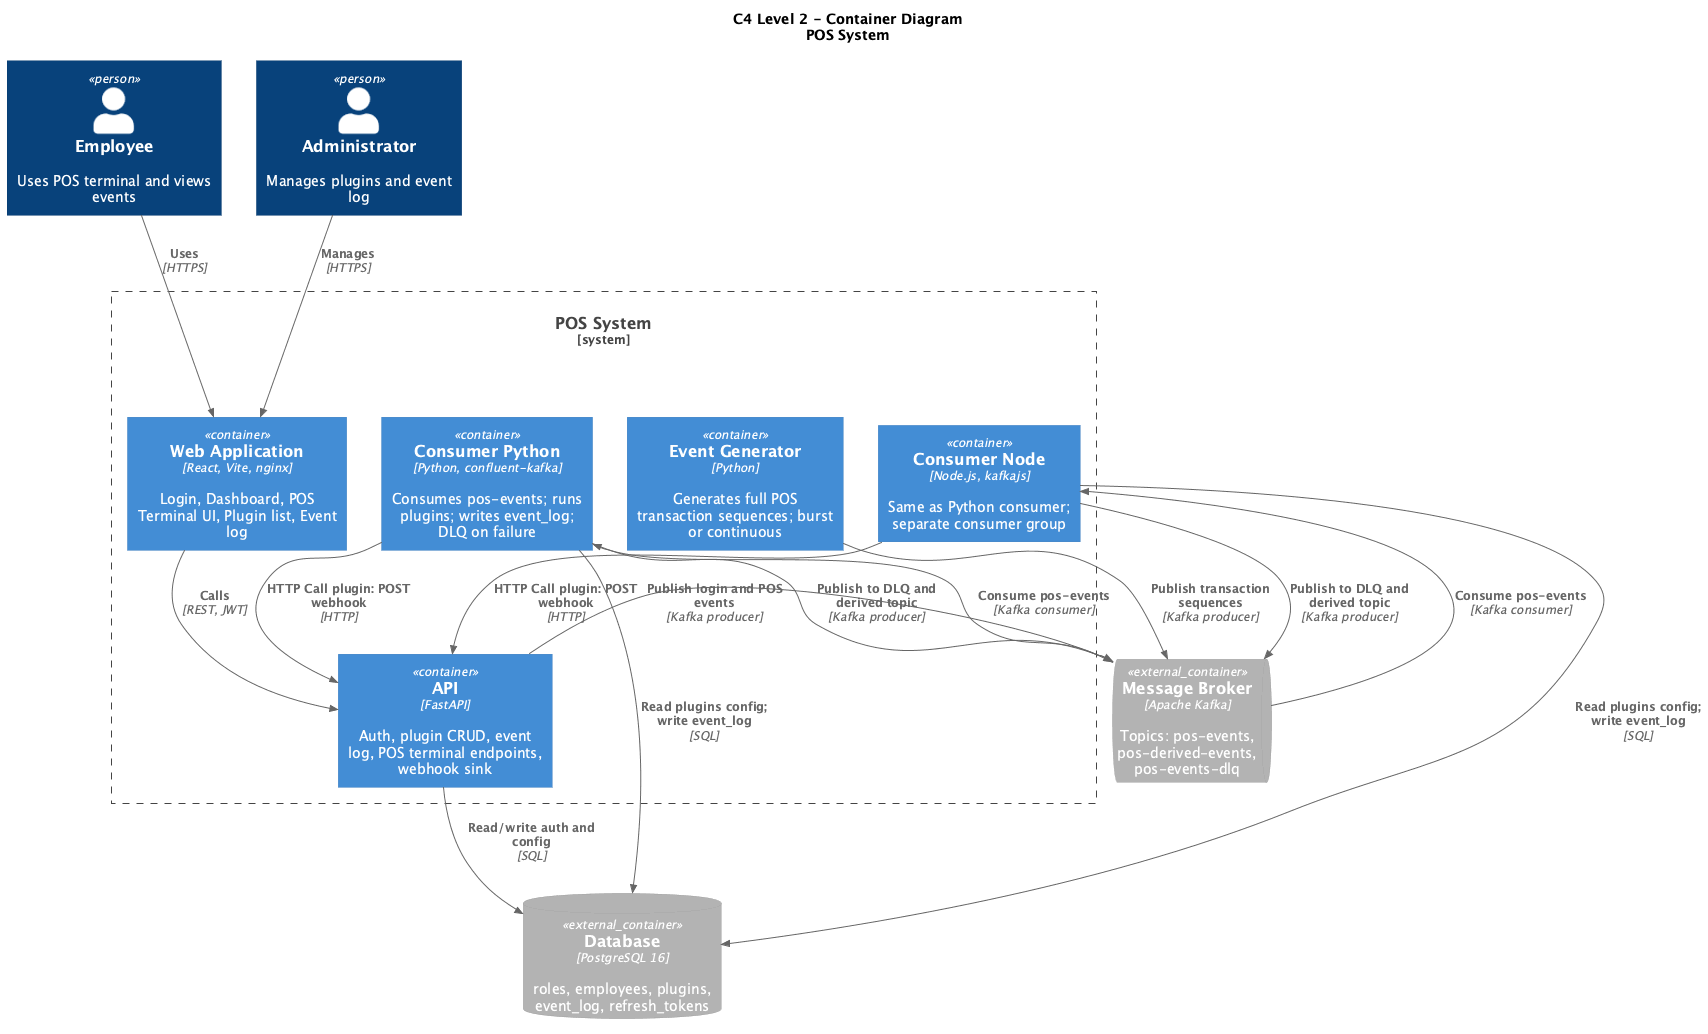

The diagram above was rendered by PlantUML. Its source (embedded in the PNG):
@startuml C4-Level-2-Container
!include https://raw.githubusercontent.com/plantuml-stdlib/C4-PlantUML/master/C4_Container.puml


' skinparam linetype ortho
title C4 Level 2 - Container Diagram\nPOS System

Person(employee, "Employee", "Uses POS terminal and views events")
Person(admin, "Administrator", "Manages plugins and event log")

System_Boundary(pos_system, "POS System") {
    Container(web_app, "Web Application", "React, Vite, nginx", "Login, Dashboard, POS Terminal UI, Plugin list, Event log")
    Container(api, "API", "FastAPI", "Auth, plugin CRUD, event log, POS terminal endpoints, webhook sink")
    Container(generator, "Event Generator", "Python", "Generates full POS transaction sequences; burst or continuous")
    Container(consumer_python, "Consumer Python", "Python, confluent-kafka", "Consumes pos-events; runs plugins; writes event_log; DLQ on failure")
    Container(consumer_node, "Consumer Node", "Node.js, kafkajs", "Same as Python consumer; separate consumer group")
}

ContainerQueue_Ext(kafka, "Message Broker", "Apache Kafka", "Topics: pos-events, pos-derived-events, pos-events-dlq")
ContainerDb_Ext(postgres, "Database", "PostgreSQL 16", "roles, employees, plugins, event_log, refresh_tokens")

Rel(employee, web_app, "Uses", "HTTPS")
Rel(admin, web_app, "Manages", "HTTPS")

Rel(web_app, api, "Calls", "REST, JWT")

Rel(api, postgres, "Read/write auth and config", "SQL")
Rel(api, kafka, "Publish login and POS events", "Kafka producer")

Rel(generator, kafka, "Publish transaction sequences", "Kafka producer")

Rel(kafka, consumer_python, "Consume pos-events", "Kafka consumer")
Rel(kafka, consumer_node, "Consume pos-events", "Kafka consumer")
Rel(consumer_python, postgres, "Read plugins config; write event_log", "SQL")
Rel(consumer_node, postgres, "Read plugins config; write event_log", "SQL")
Rel(consumer_python, api, "HTTP Call plugin: POST webhook", "HTTP")
Rel(consumer_node, api, "HTTP Call plugin: POST webhook", "HTTP")
Rel(consumer_python, kafka, "Publish to DLQ and derived topic", "Kafka producer")
Rel(consumer_node, kafka, "Publish to DLQ and derived topic", "Kafka producer")

@enduml